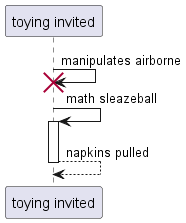

The diagram above was rendered by PlantUML. Its source (embedded in the PNG):
@startuml
participant "toying invited" as 0
0 -> 0!! : manipulates airborne
0 -> 0++ : math sleazeball
return napkins pulled
@enduml